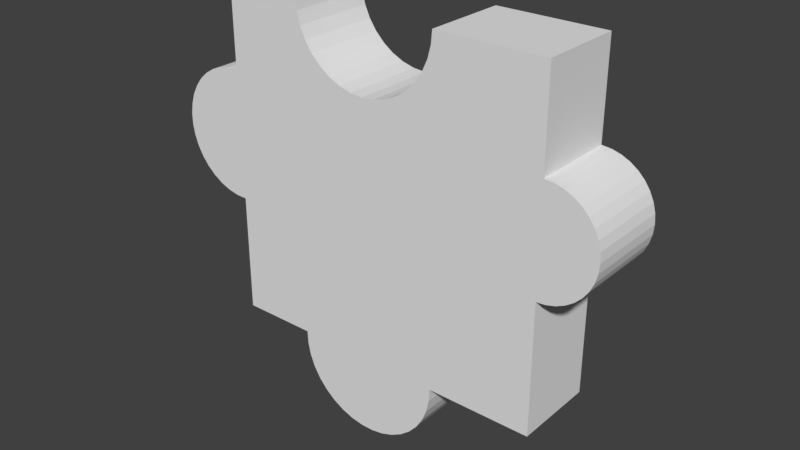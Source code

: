 # Source: p5.blend  (saved by Blender 2.79.0; exported with 4.5.12 LTS)
import bpy
from mathutils import Matrix  # noqa: F401  (used for matrix-valued properties, if any)

bpy.ops.wm.read_factory_settings(use_empty=True)
scene = bpy.context.scene
scene.name = 'Scene'

# ---- collections
col_collection_1 = bpy.data.collections.new('Collection 1'); scene.collection.children.link(col_collection_1)

# ---- world
world_world = bpy.data.worlds.new('World'); scene.world = world_world
world_world.color = (0.05088, 0.05088, 0.05088)
world_world.use_sun_shadow = False
world_world.sun_shadow_jitter_overblur = 0.0
world_world.cycles.sampling_method = 'MANUAL'

# ---- meshes
me_9_013 = bpy.data.meshes.new('9.013')
me_9_013.from_pydata([(-0.2479, 0.125, 0.5683), (-0.2479, -0.125, 0.5683), (-0.2446, 0.125, 0.5301), (-0.2446, -0.125, 0.5301), (-0.2346, 0.125, 0.4931), (-0.2346, -0.125, 0.4931), (-0.2185, 0.125, 0.4584), (-0.2185, -0.125, 0.4584), (-0.1965, 0.125, 0.4271), (-0.1965, -0.125, 0.4271), (-0.1694, 0.125, 0.4), (-0.1694, -0.125, 0.4), (-0.1381, 0.125, 0.378), (-0.1381, -0.125, 0.378), (-0.1034, 0.125, 0.3618), (-0.1034, -0.125, 0.3618), (-0.06638, 0.125, 0.3519), (-0.06638, -0.125, 0.3519), (-0.02824, 0.125, 0.3486), (-0.02824, -0.125, 0.3486), (0.009907, 0.125, 0.3519), (0.009907, -0.125, 0.3519), (0.04689, 0.125, 0.3618), (0.04689, -0.125, 0.3618), (0.08159, 0.125, 0.378), (0.08159, -0.125, 0.378), (0.113, 0.125, 0.4), (0.113, -0.125, 0.4), (0.14, 0.125, 0.4271), (0.14, -0.125, 0.4271), (0.162, 0.125, 0.4584), (0.162, -0.125, 0.4584), (0.1782, 0.125, 0.4931), (0.1782, -0.125, 0.4931), (0.1881, 0.125, 0.5301), (0.1881, -0.125, 0.5301), (0.1914, 0.125, 0.5683), (0.1914, -0.125, 0.5683), (0.5137, 0.125, 0.5683), (0.5137, -0.125, 0.5683), (0.5137, 0.125, 0.287), (0.5137, -0.125, 0.287), (0.5417, -0.125, 0.2846), (0.5417, 0.125, 0.2846), (0.5688, -0.125, 0.2773), (0.5688, 0.125, 0.2773), (0.5942, -0.125, 0.2654), (0.5942, 0.125, 0.2654), (0.6172, -0.125, 0.2493), (0.6172, 0.125, 0.2493), (0.6371, -0.125, 0.2295), (0.6371, 0.125, 0.2295), (0.6532, -0.125, 0.2065), (0.6532, 0.125, 0.2065), (0.665, -0.125, 0.1811), (0.665, 0.125, 0.1811), (0.6723, -0.125, 0.154), (0.6723, 0.125, 0.154), (0.6747, -0.125, 0.126), (0.6747, 0.125, 0.126), (0.6723, -0.125, 0.09806), (0.6723, 0.125, 0.09806), (0.665, -0.125, 0.07096), (0.665, 0.125, 0.07096), (0.6532, -0.125, 0.04552), (0.6532, 0.125, 0.04552), (0.6371, -0.125, 0.02254), (0.6371, 0.125, 0.02254), (0.6172, -0.125, 0.002694), (0.6172, 0.125, 0.002694), (0.5942, -0.125, -0.0134), (0.5942, 0.125, -0.0134), (0.5688, -0.125, -0.02526), (0.5688, 0.125, -0.02526), (0.5417, -0.125, -0.03252), (0.5417, 0.125, -0.03252), (0.5137, -0.125, -0.03497), (0.5137, 0.125, -0.03497), (0.5137, 0.125, -0.4317), (0.5137, -0.125, -0.4317), (0.1979, 0.125, -0.4317), (0.1979, -0.125, -0.4317), (0.1963, -0.125, -0.4703), (0.1963, 0.125, -0.4703), (0.1883, -0.125, -0.5081), (0.1883, 0.125, -0.5081), (0.174, -0.125, -0.544), (0.174, 0.125, -0.544), (0.1538, -0.125, -0.5769), (0.1538, 0.125, -0.5769), (0.1283, -0.125, -0.6059), (0.1283, 0.125, -0.6059), (0.09826, -0.125, -0.6302), (0.09826, 0.125, -0.6302), (0.06455, -0.125, -0.6491), (0.06455, 0.125, -0.6491), (0.02814, -0.125, -0.662), (0.02814, 0.125, -0.662), (-0.009931, -0.125, -0.6685), (-0.009931, 0.125, -0.6685), (-0.04856, -0.125, -0.6685), (-0.04856, 0.125, -0.6685), (-0.08663, -0.125, -0.662), (-0.08663, 0.125, -0.662), (-0.123, -0.125, -0.6491), (-0.123, 0.125, -0.6491), (-0.1567, -0.125, -0.6302), (-0.1567, 0.125, -0.6302), (-0.1868, -0.125, -0.6059), (-0.1868, 0.125, -0.6059), (-0.2122, -0.125, -0.5769), (-0.2122, 0.125, -0.5769), (-0.2324, -0.125, -0.544), (-0.2324, 0.125, -0.544), (-0.2468, -0.125, -0.5081), (-0.2468, 0.125, -0.5081), (-0.2548, -0.125, -0.4703), (-0.2548, 0.125, -0.4703), (-0.2564, -0.125, -0.4317), (-0.2564, 0.125, -0.4317), (-0.4863, 0.125, -0.4317), (-0.4863, -0.125, -0.4317), (-0.4863, 0.125, -0.07118), (-0.4863, -0.125, -0.07118), (-0.5198, -0.125, -0.07021), (-0.5198, 0.125, -0.07021), (-0.5526, -0.125, -0.06355), (-0.5526, 0.125, -0.06355), (-0.5838, -0.125, -0.05139), (-0.5838, 0.125, -0.05139), (-0.6125, -0.125, -0.03407), (-0.6125, 0.125, -0.03407), (-0.6379, -0.125, -0.01212), (-0.6379, 0.125, -0.01212), (-0.6591, -0.125, 0.01383), (-0.6591, 0.125, 0.01383), (-0.6756, -0.125, 0.04302), (-0.6756, 0.125, 0.04302), (-0.6868, -0.125, 0.07458), (-0.6868, 0.125, 0.07458), (-0.6926, -0.125, 0.1076), (-0.6926, 0.125, 0.1076), (-0.6926, -0.125, 0.1411), (-0.6926, 0.125, 0.1411), (-0.6868, -0.125, 0.1742), (-0.6868, 0.125, 0.1742), (-0.6756, -0.125, 0.2057), (-0.6756, 0.125, 0.2057), (-0.6591, -0.125, 0.2349), (-0.6591, 0.125, 0.2349), (-0.6379, -0.125, 0.2609), (-0.6379, 0.125, 0.2609), (-0.6125, -0.125, 0.2828), (-0.6125, 0.125, 0.2828), (-0.5838, -0.125, 0.3001), (-0.5838, 0.125, 0.3001), (-0.5526, -0.125, 0.3123), (-0.5526, 0.125, 0.3123), (-0.5198, -0.125, 0.319), (-0.5198, 0.125, 0.319), (-0.4863, -0.125, 0.3199), (-0.4863, 0.125, 0.3199), (-0.4863, 0.125, 0.5683), (-0.4863, -0.125, 0.5683)], [], [(114, 115, 113, 112), (118, 119, 117, 116), (64, 65, 63, 62), (13, 15, 14, 12), (136, 137, 135, 134), (15, 17, 16, 14), (98, 99, 97, 96), (130, 131, 129, 128), (77, 76, 79, 78), (154, 155, 153, 152), (104, 105, 103, 102), (112, 113, 111, 110), (106, 107, 105, 104), (102, 103, 101, 100), (76, 77, 75, 74), (119, 118, 121, 120), (88, 89, 87, 86), (100, 101, 99, 98), (108, 109, 107, 106), (138, 139, 137, 136), (92, 93, 91, 90), (9, 11, 10, 8), (140, 141, 139, 138), (162, 163, 1, 0), (152, 153, 151, 150), (50, 51, 49, 48), (46, 47, 45, 44), (84, 85, 83, 82), (78, 79, 81, 80), (21, 23, 22, 20), (7, 9, 8, 6), (72, 73, 71, 70), (52, 53, 51, 50), (82, 83, 80, 81), (11, 13, 12, 10), (132, 133, 131, 130), (31, 33, 32, 30), (36, 37, 39, 38), (128, 129, 127, 126), (25, 27, 26, 24), (110, 111, 109, 108), (23, 25, 24, 22), (68, 69, 67, 66), (62, 63, 61, 60), (134, 135, 133, 132), (150, 151, 149, 148), (90, 91, 89, 88), (161, 160, 163, 162), (19, 21, 20, 18), (116, 117, 115, 114), (146, 147, 145, 144), (1, 3, 2, 0), (38, 40, 43, 45, 47, 49, 51, 53, 55, 57, 59, 61, 63, 65, 67, 69, 71, 73, 75, 77, 78, 80, 83, 85, 87, 89, 91, 93, 95, 97, 99, 101, 103, 105, 107, 109, 111, 113, 115, 117, 119, 120, 122, 125, 127, 129, 131, 133, 135, 137, 139, 141, 143, 145, 147, 149, 151, 153, 155, 157, 159, 161, 162, 0, 2, 4, 6, 8, 10, 12, 14, 16, 18, 20, 22, 24, 26, 28, 30, 32, 34, 36), (5, 7, 6, 4), (148, 149, 147, 146), (35, 37, 36, 34), (86, 87, 85, 84), (29, 31, 30, 28), (120, 121, 123, 122), (17, 19, 18, 16), (74, 75, 73, 72), (66, 67, 65, 64), (48, 49, 47, 46), (27, 29, 28, 26), (3, 5, 4, 2), (94, 95, 93, 92), (158, 159, 157, 156), (156, 154, 152, 150, 148, 146, 144, 142, 140, 138, 136, 134, 132, 130, 128, 126, 124, 123, 121, 118, 116, 114, 112, 110, 108, 106, 104, 102, 100, 98, 96, 94, 92, 90, 88, 86, 84, 82, 81, 79, 76, 74, 72, 70, 68, 66, 64, 62, 60, 58, 56, 54, 52, 50, 48, 46, 44, 42, 41, 39, 37, 35, 33, 31, 29, 27, 25, 23, 21, 19, 17, 15, 13, 11, 9, 7, 5, 3, 1, 163, 160, 158), (160, 161, 159, 158), (42, 43, 40, 41), (60, 61, 59, 58), (58, 59, 57, 56), (33, 35, 34, 32), (54, 55, 53, 52), (56, 57, 55, 54), (96, 97, 95, 94), (38, 39, 41, 40), (126, 127, 125, 124), (124, 125, 122, 123), (142, 143, 141, 140), (156, 157, 155, 154), (44, 45, 43, 42), (144, 145, 143, 142), (70, 71, 69, 68)])
_uv = me_9_013.uv_layers.new(name='UVMap')
_uv.uv.foreach_set('vector', [0.5, 0.9668, 0.625, 0.9668, 0.625, 0.9489, 0.5, 0.9489, 0.5, 0.005, 0.625, 0.005, 0.625, -0.0143, 0.5, -0.0143, 0.5, 0.2436, 0.625, 0.2436, 0.625, 0.2563, 0.5, 0.2563, 0.1791, 0.5, 0.1964, 0.5, 0.1964, 0.625, 0.1791, 0.625, 0.5, 0.2424, 0.625, 0.2424, 0.625, 0.2278, 0.5, 0.2278, 0.1964, 0.5, 0.2149, 0.5, 0.2149, 0.625, 0.1964, 0.625, 0.2432, 0.5, 0.2432, 0.625, 0.2622, 0.625, 0.2622, 0.5, 0.9419, 0.5, 0.9419, 0.625, 0.9562, 0.625, 0.9562, 0.5, 0.625, 0.2034, 0.5, 0.2034, 0.5, 0.005, 0.625, 0.005, 0.9562, 0.5, 0.9562, 0.625, 0.9419, 0.625, 0.9419, 0.5, 0.1866, 0.5, 0.1866, 0.625, 0.2048, 0.625, 0.2048, 0.5, 0.5, 0.9489, 0.625, 0.9489, 0.625, 0.9324, 0.5, 0.9324, 0.1698, 0.5, 0.1698, 0.625, 0.1866, 0.625, 0.1866, 0.5, 0.2048, 0.5, 0.2048, 0.625, 0.2239, 0.625, 0.2239, 0.5, 0.505, 0.5, 0.505, 0.625, 0.519, 0.625, 0.519, 0.5, 0.1199, 0.625, 0.1199, 0.5, 0.005, 0.5, 0.005, 0.625, 0.5, 0.9324, 0.625, 0.9324, 0.625, 0.9489, 0.5, 0.9489, 0.2239, 0.5, 0.2239, 0.625, 0.2432, 0.625, 0.2432, 0.5, 0.1547, 0.5, 0.1547, 0.625, 0.1698, 0.625, 0.1698, 0.5, 0.5, 0.2582, 0.625, 0.2582, 0.625, 0.2424, 0.5, 0.2424, 0.2973, 0.5, 0.2973, 0.625, 0.3123, 0.625, 0.3123, 0.5, 0.5, 0.4344, 0.5, 0.4209, 0.625, 0.4209, 0.625, 0.4344, 0.5, 0.2747, 0.625, 0.2747, 0.625, 0.2582, 0.5, 0.2582, 0.005, 0.625, 0.005, 0.5, 0.1242, 0.5, 0.1242, 0.625, 0.9419, 0.5, 0.9419, 0.625, 0.9292, 0.625, 0.9292, 0.5, 0.5, 0.3356, 0.625, 0.3356, 0.625, 0.3455, 0.5, 0.3455, 0.5452, 0.5, 0.5452, 0.625, 0.5325, 0.625, 0.5325, 0.5, 0.5, 0.9668, 0.625, 0.9668, 0.625, 0.9857, 0.5, 0.9857, 0.505, 0.625, 0.505, 0.5, 0.3471, 0.5, 0.3471, 0.625, 0.2531, 0.5, 0.2716, 0.5, 0.2716, 0.625, 0.2531, 0.625, 0.5, 0.4501, 0.5, 0.4344, 0.625, 0.4344, 0.625, 0.4501, 0.5325, 0.5, 0.5325, 0.625, 0.5452, 0.625, 0.5452, 0.5, 0.5, 0.3241, 0.625, 0.3241, 0.625, 0.3356, 0.5, 0.3356, 0.5, 0.9857, 0.625, 0.9857, 0.625, 1.005, 0.5, 1.005, 0.1634, 0.5, 0.1791, 0.5, 0.1791, 0.625, 0.1634, 0.625, 0.9292, 0.5, 0.9292, 0.625, 0.9419, 0.625, 0.9419, 0.5, 0.5, 0.4501, 0.5, 0.4674, 0.625, 0.4674, 0.625, 0.4501, 0.3438, 0.625, 0.3438, 0.5, 0.505, 0.5, 0.505, 0.625, 0.9562, 0.5, 0.9562, 0.625, 0.9718, 0.625, 0.9718, 0.5, 0.2889, 0.5, 0.3046, 0.5, 0.3046, 0.625, 0.2889, 0.625, 0.5, 0.9324, 0.625, 0.9324, 0.625, 0.9179, 0.5, 0.9179, 0.2716, 0.5, 0.2889, 0.5, 0.2889, 0.625, 0.2716, 0.625, 0.5567, 0.5, 0.5567, 0.625, 0.5667, 0.625, 0.5667, 0.5, 0.5, 0.2563, 0.625, 0.2563, 0.625, 0.2699, 0.5, 0.2699, 0.5, 0.2278, 0.625, 0.2278, 0.625, 0.2148, 0.5, 0.2148, 0.5, 0.3513, 0.625, 0.3513, 0.625, 0.3383, 0.5, 0.3383, 0.5, 0.9179, 0.625, 0.9179, 0.625, 0.9324, 0.5, 0.9324, 0.625, 0.3808, 0.5, 0.3808, 0.5, 0.505, 0.625, 0.505, 0.234, 0.5, 0.2531, 0.5, 0.2531, 0.625, 0.234, 0.625, 0.5, 0.9857, 0.625, 0.9857, 0.625, 0.9668, 0.5, 0.9668, 0.5, 0.3237, 0.625, 0.3237, 0.625, 0.3079, 0.5, 0.3079, 0.5, 0.505, 0.5, 0.4859, 0.625, 0.4859, 0.625, 0.505, 0.505, 0.505, 0.505, 0.3644, 0.519, 0.3631, 0.5325, 0.3595, 0.5452, 0.3536, 0.5567, 0.3455, 0.5667, 0.3356, 0.5747, 0.3241, 0.5806, 0.3114, 0.5843, 0.2979, 0.5855, 0.2839, 0.5843, 0.2699, 0.5806, 0.2563, 0.5747, 0.2436, 0.5667, 0.2321, 0.5567, 0.2222, 0.5452, 0.2142, 0.5325, 0.2082, 0.519, 0.2046, 0.505, 0.2034, 0.505, 0.005, 0.3471, 0.005, 0.3463, -0.0143, 0.3423, -0.03319, 0.3351, -0.05112, 0.325, -0.06758, 0.3123, -0.0821, 0.2973, -0.09425, 0.2804, -0.1037, 0.2622, -0.1101, 0.2432, -0.1134, 0.2239, -0.1134, 0.2048, -0.1101, 0.1866, -0.1037, 0.1698, -0.09425, 0.1547, -0.0821, 0.142, -0.06758, 0.1319, -0.05112, 0.1247, -0.03319, 0.1207, -0.0143, 0.1199, 0.005, 0.005, 0.005, 0.005, 0.1853, -0.01175, 0.1858, -0.02818, 0.1891, -0.04379, 0.1952, -0.05814, 0.2038, -0.07081, 0.2148, -0.08142, 0.2278, -0.08966, 0.2424, -0.09529, 0.2582, -0.09815, 0.2747, -0.09815, 0.2914, -0.09529, 0.3079, -0.08966, 0.3237, -0.08142, 0.3383, -0.07081, 0.3513, -0.05814, 0.3623, -0.04379, 0.3709, -0.02818, 0.377, -0.01175, 0.3803, 0.005, 0.3808, 0.005, 0.505, 0.1242, 0.505, 0.1258, 0.4859, 0.1308, 0.4674, 0.1389, 0.4501, 0.1499, 0.4344, 0.1634, 0.4209, 0.1791, 0.4099, 0.1964, 0.4018, 0.2149, 0.3968, 0.234, 0.3952, 0.2531, 0.3968, 0.2716, 0.4018, 0.2889, 0.4099, 0.3046, 0.4209, 0.3181, 0.4344, 0.3291, 0.4501, 0.3372, 0.4674, 0.3422, 0.4859, 0.3438, 0.505, 0.5, 0.4674, 0.5, 0.4501, 0.625, 0.4501, 0.625, 0.4674, 0.5, 0.3383, 0.625, 0.3383, 0.625, 0.3237, 0.5, 0.3237, 0.5, 0.4859, 0.5, 0.505, 0.625, 0.505, 0.625, 0.4859, 0.5, 0.9489, 0.625, 0.9489, 0.625, 0.9668, 0.5, 0.9668, 0.5, 0.4344, 0.5, 0.4501, 0.625, 0.4501, 0.625, 0.4344, 0.625, 0.005, 0.5, 0.005, 0.5, 0.1853, 0.625, 0.1853, 0.2149, 0.5, 0.234, 0.5, 0.234, 0.625, 0.2149, 0.625, 0.519, 0.5, 0.519, 0.625, 0.5325, 0.625, 0.5325, 0.5, 0.5, 0.2321, 0.625, 0.2321, 0.625, 0.2436, 0.5, 0.2436, 0.5567, 0.5, 0.5567, 0.625, 0.5452, 0.625, 0.5452, 0.5, 0.3046, 0.5, 0.3181, 0.5, 0.3181, 0.625, 0.3046, 0.625, 0.5, 0.4859, 0.5, 0.4674, 0.625, 0.4674, 0.625, 0.4859, 0.2804, 0.5, 0.2804, 0.625, 0.2973, 0.625, 0.2973, 0.5, 0.9882, 0.5, 0.9882, 0.625, 0.9718, 0.625, 0.9718, 0.5, 0.3134, 0.5816, 0.3032, 0.5777, 0.2938, 0.572, 0.2855, 0.5649, 0.2786, 0.5564, 0.2733, 0.5468, 0.2697, 0.5365, 0.2679, 0.5256, 0.268, 0.5146, 0.27, 0.5038, 0.2738, 0.4933, 0.2793, 0.4837, 0.2863, 0.4751, 0.2947, 0.4679, 0.3042, 0.4621, 0.3144, 0.458, 0.3252, 0.4558, 0.3362, 0.4554, 0.3373, 0.3368, 0.4127, 0.3363, 0.4134, 0.3236, 0.4161, 0.3111, 0.4209, 0.2993, 0.4276, 0.2885, 0.4361, 0.2788, 0.446, 0.2708, 0.4571, 0.2645, 0.4691, 0.2602, 0.4816, 0.2579, 0.4943, 0.2578, 0.5068, 0.2599, 0.5187, 0.2641, 0.5297, 0.2702, 0.5395, 0.2781, 0.5478, 0.2876, 0.5543, 0.2984, 0.5589, 0.3101, 0.5615, 0.3225, 0.5619, 0.3352, 0.6656, 0.3344, 0.6644, 0.4649, 0.6736, 0.4656, 0.6825, 0.4679, 0.6908, 0.4718, 0.6983, 0.477, 0.7048, 0.4835, 0.71, 0.491, 0.7138, 0.4993, 0.7161, 0.5082, 0.7168, 0.5174, 0.716, 0.5266, 0.7135, 0.5355, 0.7095, 0.5439, 0.7042, 0.5515, 0.6976, 0.5581, 0.69, 0.5634, 0.6816, 0.5674, 0.6727, 0.5698, 0.6635, 0.5707, 0.6627, 0.6632, 0.5569, 0.6639, 0.5559, 0.6514, 0.5528, 0.6393, 0.5476, 0.6279, 0.5404, 0.6177, 0.5316, 0.6088, 0.5214, 0.6017, 0.5101, 0.5964, 0.4979, 0.5933, 0.4854, 0.5923, 0.4729, 0.5934, 0.4607, 0.5968, 0.4493, 0.6022, 0.4389, 0.6095, 0.43, 0.6185, 0.4227, 0.6288, 0.4173, 0.6403, 0.4139, 0.6524, 0.4127, 0.665, 0.3344, 0.6656, 0.3351, 0.5839, 0.3241, 0.5837, 0.005, 0.5, 0.005, 0.625, -0.01175, 0.625, -0.01175, 0.5, 0.519, 0.5, 0.519, 0.625, 0.505, 0.625, 0.505, 0.5, 0.5, 0.2699, 0.625, 0.2699, 0.625, 0.2839, 0.5, 0.2839, 0.5, 0.2839, 0.625, 0.2839, 0.625, 0.2979, 0.5, 0.2979, 0.5, 0.4674, 0.5, 0.4859, 0.625, 0.4859, 0.625, 0.4674, 0.5, 0.3114, 0.625, 0.3114, 0.625, 0.3241, 0.5, 0.3241, 0.5, 0.2979, 0.625, 0.2979, 0.625, 0.3114, 0.5, 0.3114, 0.2622, 0.5, 0.2622, 0.625, 0.2804, 0.625, 0.2804, 0.5, 0.625, 0.505, 0.5, 0.505, 0.5, 0.3644, 0.625, 0.3644, 0.9718, 0.5, 0.9718, 0.625, 0.9882, 0.625, 0.9882, 0.5, 0.9882, 0.5, 0.9882, 0.625, 1.005, 0.625, 1.005, 0.5, 0.5, 0.2914, 0.625, 0.2914, 0.625, 0.2747, 0.5, 0.2747, 0.9718, 0.5, 0.9718, 0.625, 0.9562, 0.625, 0.9562, 0.5, 0.5325, 0.5, 0.5325, 0.625, 0.519, 0.625, 0.519, 0.5, 0.5, 0.3079, 0.625, 0.3079, 0.625, 0.2914, 0.5, 0.2914, 0.5452, 0.5, 0.5452, 0.625, 0.5567, 0.625, 0.5567, 0.5])
me_9_013.use_remesh_preserve_volume = False
me_9_013.use_remesh_preserve_attributes = False
me_9_013.use_mirror_vertex_groups = False
me_9_013.update()

# ---- objects
ob_5 = bpy.data.objects.new('5', me_9_013)

# ---- transforms, parenting, visibility, modifiers, constraints
ob_5.location = (1.496, 0.125, 1.442)
ob_5.lineart.crease_threshold = 0.0

# ---- collection membership
col_collection_1.objects.link(ob_5)

# ---- scene / render settings (as saved in the file)
scene.frame_start = 1; scene.frame_end = 250; scene.frame_set(1)
scene.render.engine = 'BLENDER_EEVEE_NEXT'
scene.render.resolution_percentage = 50
scene.render.dither_intensity = 0.0
scene.cycles.use_denoising = False
scene.cycles.samples = 128
scene.cycles.sampling_pattern = 'TABULATED_SOBOL'
scene.cycles.use_adaptive_sampling = False
scene.cycles.use_light_tree = False
scene.cycles.blur_glossy = 0.0
scene.cycles.sample_clamp_indirect = 0.0
scene.view_settings.view_transform = 'Standard'
bpy.context.view_layer.update()

# ---- added for rendering (the .blend has no active camera and no usable light): camera, sun
cam_auto = bpy.data.cameras.new('AutoCamera')
cam_auto.lens = 50.0
cam_auto.sensor_width = 36.0
cam_auto.clip_end = 1000.0
ob_auto_camera = bpy.data.objects.new('AutoCamera', cam_auto)
scene.collection.objects.link(ob_auto_camera)
ob_auto_camera.location = (3.20877, -1.9407, 2.76874)
ob_auto_camera.rotation_euler = (1.09748, -7.21219e-08, 0.694738)
scene.camera = ob_auto_camera
light_auto_sun = bpy.data.lights.new('AutoSun', 'SUN')
light_auto_sun.energy = 3.0
light_auto_sun.angle = 0.0523599
ob_auto_sun = bpy.data.objects.new('AutoSun', light_auto_sun)
scene.collection.objects.link(ob_auto_sun)
ob_auto_sun.rotation_euler = (0.872665, 0.174533, 0.523599)
bpy.context.view_layer.update()
